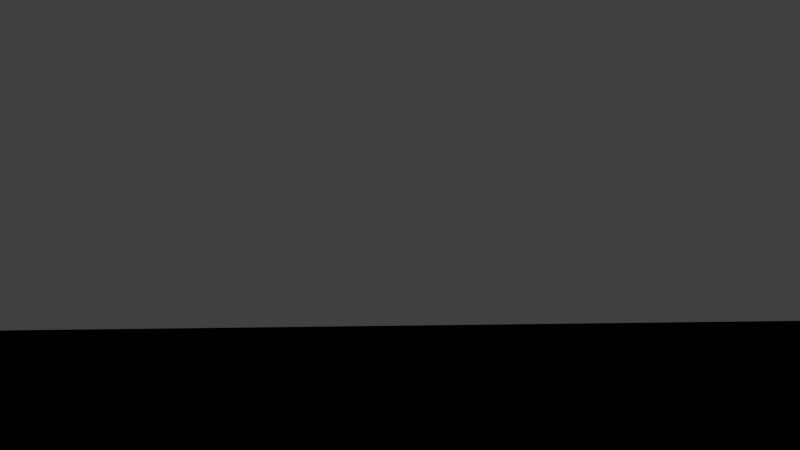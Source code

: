 # Source: rett_veg.blend  (saved by Blender 2.73.0; exported with 4.5.12 LTS)
import bpy
from mathutils import Matrix  # noqa: F401  (used for matrix-valued properties, if any)

bpy.ops.wm.read_factory_settings(use_empty=True)
scene = bpy.context.scene
scene.name = 'Scene'

# ---- collections
col_collection_1 = bpy.data.collections.new('Collection 1'); scene.collection.children.link(col_collection_1)

# ---- world
world_world = bpy.data.worlds.new('World'); scene.world = world_world
world_world.color = (0.05088, 0.05088, 0.05088)
world_world.use_sun_shadow = False
world_world.sun_shadow_jitter_overblur = 0.0
world_world.cycles.sampling_method = 'MANUAL'
world_world.cycles.sample_map_resolution = 256

# ---- cameras
cam_camera = bpy.data.cameras.new('Camera')
cam_camera.clip_end = 100.0
cam_camera.lens = 35.0
cam_camera.sensor_width = 32.0
cam_camera.sensor_height = 18.0
cam_camera.ortho_scale = 7.314
cam_camera.dof.focus_distance = 0.0
cam_camera.dof.aperture_fstop = 128.0

# ---- lights
light_lamp = bpy.data.lights.new('Lamp', 'POINT')
light_lamp.transmission_factor = 0.0
light_lamp.cutoff_distance = 30.0
light_lamp.energy = 100.0
light_lamp.shadow_buffer_clip_start = 1.001
light_lamp.shadow_soft_size = 0.1
light_lamp.shadow_maximum_resolution = 0.006
light_lamp.use_absolute_resolution = True
light_lamp.cycles.use_multiple_importance_sampling = False

# ---- meshes
me_cube_004 = bpy.data.meshes.new('Cube.004')
me_cube_004.from_pydata([(-2500.0, -950.0, -50.0), (-2500.0, 950.0, -50.0), (2500.0, 950.0, -50.0), (2500.0, -950.0, -50.0), (-2500.0, -950.0, 50.0), (-2500.0, 950.0, 50.0), (2500.0, 950.0, 50.0), (2500.0, -950.0, 50.0)], [], [(4, 5, 1, 0), (5, 6, 2, 1), (6, 7, 3, 2), (7, 4, 0, 3), (0, 1, 2, 3), (7, 6, 5, 4)])
_uv = me_cube_004.uv_layers.new(name='UVMap')
_uv.uv.foreach_set('vector', [-49.49, 0.3847, -49.49, -36.15, -47.57, -36.15, -47.57, 0.3847, -47.57, -38.07, 48.57, -38.07, 48.57, -36.15, -47.57, -36.15, 50.49, -36.15, 50.49, 0.3846, 48.57, 0.3846, 48.57, -36.15, 48.57, 2.307, -47.57, 2.307, -47.57, 0.3847, 48.57, 0.3846, -47.57, 0.3847, -47.57, -36.15, 48.57, -36.15, 48.57, 0.3846, 48.57, 2.307, 48.57, 38.84, -47.57, 38.84, -47.57, 2.307])
me_cube_004.use_remesh_preserve_volume = False
me_cube_004.use_remesh_preserve_attributes = False
me_cube_004.use_mirror_vertex_groups = False
me_cube_004.update()

# ---- objects
ob_cube = bpy.data.objects.new('Cube', me_cube_004)
ob_lamp = bpy.data.objects.new('Lamp', light_lamp)
ob_camera = bpy.data.objects.new('Camera', cam_camera)

# ---- transforms, parenting, visibility, modifiers, constraints
ob_cube.location = (0.0, 0.0, 0.5)
ob_cube.lineart.crease_threshold = 0.0
ob_lamp.location = (4.076, 1.005, 5.904)
ob_lamp.rotation_euler = (0.6503, 0.05522, 1.866)
ob_lamp.lock_rotations_4d = False
ob_lamp.empty_display_type = 'ARROWS'
ob_lamp.color = (0.0, 0.0, 0.0, 0.0)
ob_lamp.lineart.crease_threshold = 0.0
ob_camera.location = (7.481, -6.508, 5.344)
ob_camera.rotation_euler = (1.109, 0.01082, 0.8149)
ob_camera.lock_rotations_4d = False
ob_camera.empty_display_type = 'ARROWS'
ob_camera.color = (0.0, 0.0, 0.0, 0.0)
ob_camera.display_type = 'WIRE'
ob_camera.lineart.crease_threshold = 0.0

# ---- collection membership
col_collection_1.objects.link(ob_cube)
col_collection_1.objects.link(ob_lamp)
col_collection_1.objects.link(ob_camera)

# ---- scene / render settings (as saved in the file)
scene.camera = ob_camera
scene.frame_start = 1; scene.frame_end = 250; scene.frame_set(9)
scene.render.engine = 'BLENDER_EEVEE_NEXT'
scene.render.resolution_percentage = 50
scene.render.dither_intensity = 0.0
scene.cycles.use_denoising = False
scene.cycles.samples = 10
scene.cycles.sampling_pattern = 'TABULATED_SOBOL'
scene.cycles.light_sampling_threshold = 0.0
scene.cycles.use_adaptive_sampling = False
scene.cycles.use_light_tree = False
scene.cycles.blur_glossy = 0.0
scene.cycles.pixel_filter_type = 'GAUSSIAN'
scene.cycles.sample_clamp_indirect = 0.0
scene.view_settings.view_transform = 'Standard'
bpy.context.view_layer.update()

